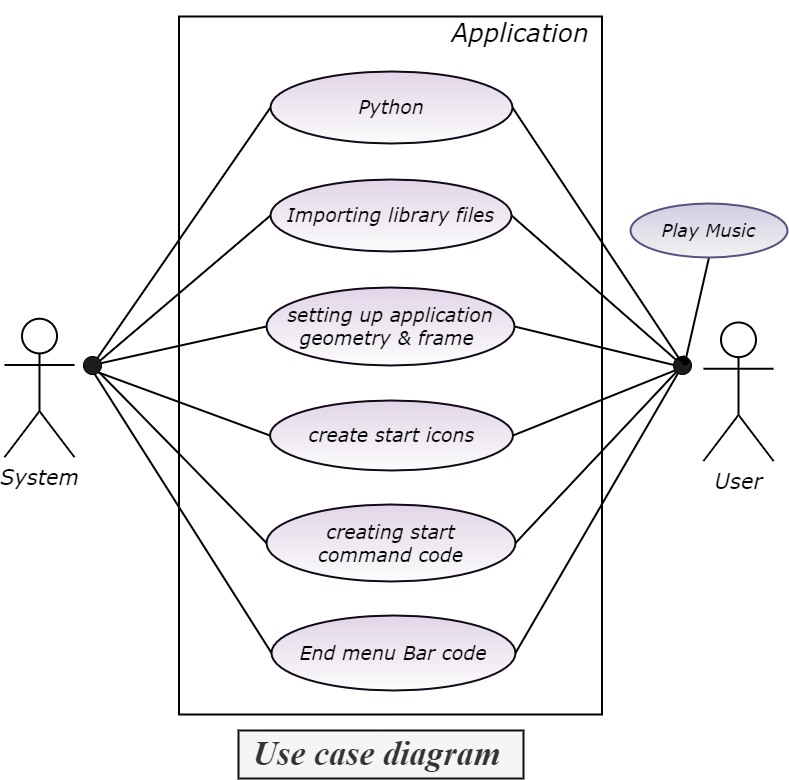

The diagram above was exported from draw.io. Its source (the exported page's mxGraphModel, read from the mxfile embedded in the PNG):
<mxGraphModel dx="1050" dy="541" grid="0" gridSize="10" guides="1" tooltips="1" connect="1" arrows="1" fold="1" page="1" pageScale="1" pageWidth="800" pageHeight="800" math="0" shadow="0">
  <root>
    <mxCell id="0" />
    <mxCell id="1" parent="0" />
    <mxCell id="gV_319dgFkPAzjHmRjvJ-12" style="rounded=0;orthogonalLoop=1;jettySize=auto;html=1;exitX=1;exitY=0.5;exitDx=0;exitDy=0;endArrow=oval;endFill=1;strokeWidth=2;" parent="1" source="gV_319dgFkPAzjHmRjvJ-1" edge="1">
      <mxGeometry relative="1" as="geometry">
        <mxPoint x="693.1428745814733" y="373.85716901506703" as="targetPoint" />
      </mxGeometry>
    </mxCell>
    <mxCell id="gV_319dgFkPAzjHmRjvJ-18" style="rounded=0;orthogonalLoop=1;jettySize=auto;html=1;exitX=0;exitY=0.5;exitDx=0;exitDy=0;endArrow=oval;endFill=1;strokeWidth=2;" parent="1" source="gV_319dgFkPAzjHmRjvJ-1" edge="1">
      <mxGeometry relative="1" as="geometry">
        <mxPoint x="101.14288330078125" y="375.0000087193082" as="targetPoint" />
      </mxGeometry>
    </mxCell>
    <mxCell id="gV_319dgFkPAzjHmRjvJ-1" value="Python" style="ellipse;whiteSpace=wrap;html=1;fillColor=#e1d5e7;strokeColor=#120916;gradientColor=#fcfcfc;strokeWidth=2;fontFamily=Verdana;fontStyle=2;fontSize=19;" parent="1" vertex="1">
      <mxGeometry x="280" y="80" width="242" height="72" as="geometry" />
    </mxCell>
    <mxCell id="gV_319dgFkPAzjHmRjvJ-13" style="rounded=0;orthogonalLoop=1;jettySize=auto;html=1;exitX=1;exitY=0.5;exitDx=0;exitDy=0;endArrow=oval;endFill=1;strokeWidth=2;" parent="1" source="gV_319dgFkPAzjHmRjvJ-2" edge="1">
      <mxGeometry relative="1" as="geometry">
        <mxPoint x="693.1428745814733" y="375.0000087193082" as="targetPoint" />
      </mxGeometry>
    </mxCell>
    <mxCell id="gV_319dgFkPAzjHmRjvJ-19" style="rounded=0;orthogonalLoop=1;jettySize=auto;html=1;exitX=0;exitY=0.5;exitDx=0;exitDy=0;endArrow=oval;endFill=1;strokeWidth=2;" parent="1" source="gV_319dgFkPAzjHmRjvJ-2" edge="1">
      <mxGeometry relative="1" as="geometry">
        <mxPoint x="100.00004359654031" y="377.2857317243304" as="targetPoint" />
      </mxGeometry>
    </mxCell>
    <mxCell id="gV_319dgFkPAzjHmRjvJ-2" value="Importing library files" style="ellipse;whiteSpace=wrap;html=1;fontSize=19;fontFamily=Verdana;fillColor=#e1d5e7;strokeColor=#120916;gradientColor=#fcfcfc;strokeWidth=2;fontStyle=2;" parent="1" vertex="1">
      <mxGeometry x="280" y="188" width="241" height="72" as="geometry" />
    </mxCell>
    <mxCell id="gV_319dgFkPAzjHmRjvJ-14" style="rounded=0;orthogonalLoop=1;jettySize=auto;html=1;exitX=1;exitY=0.5;exitDx=0;exitDy=0;endArrow=oval;endFill=1;strokeWidth=2;" parent="1" source="gV_319dgFkPAzjHmRjvJ-3" edge="1">
      <mxGeometry relative="1" as="geometry">
        <mxPoint x="694.2857142857142" y="376.14284842354914" as="targetPoint" />
      </mxGeometry>
    </mxCell>
    <mxCell id="gV_319dgFkPAzjHmRjvJ-20" style="rounded=0;orthogonalLoop=1;jettySize=auto;html=1;exitX=0;exitY=0.5;exitDx=0;exitDy=0;endArrow=oval;endFill=1;strokeWidth=2;" parent="1" source="gV_319dgFkPAzjHmRjvJ-3" edge="1">
      <mxGeometry relative="1" as="geometry">
        <mxPoint x="100" y="374" as="targetPoint" />
      </mxGeometry>
    </mxCell>
    <mxCell id="gV_319dgFkPAzjHmRjvJ-3" value="setting up application &lt;br&gt;geometry &amp;amp; frame&amp;nbsp;" style="ellipse;whiteSpace=wrap;html=1;fontSize=19;fontFamily=Verdana;fillColor=#e1d5e7;strokeColor=#120916;gradientColor=#fcfcfc;strokeWidth=2;fontStyle=2;" parent="1" vertex="1">
      <mxGeometry x="276" y="296" width="248" height="78" as="geometry" />
    </mxCell>
    <mxCell id="gV_319dgFkPAzjHmRjvJ-15" style="rounded=0;orthogonalLoop=1;jettySize=auto;html=1;exitX=1;exitY=0.5;exitDx=0;exitDy=0;endArrow=oval;endFill=1;strokeWidth=2;" parent="1" source="gV_319dgFkPAzjHmRjvJ-4" edge="1">
      <mxGeometry relative="1" as="geometry">
        <mxPoint x="694.2857142857142" y="375.0000087193082" as="targetPoint" />
      </mxGeometry>
    </mxCell>
    <mxCell id="gV_319dgFkPAzjHmRjvJ-21" style="rounded=0;orthogonalLoop=1;jettySize=auto;html=1;exitX=0;exitY=0.5;exitDx=0;exitDy=0;strokeWidth=2;endArrow=oval;endFill=1;" parent="1" source="gV_319dgFkPAzjHmRjvJ-4" edge="1">
      <mxGeometry relative="1" as="geometry">
        <mxPoint x="101.14288330078125" y="378.42857142857156" as="targetPoint" />
      </mxGeometry>
    </mxCell>
    <mxCell id="gV_319dgFkPAzjHmRjvJ-4" value="create start icons" style="ellipse;whiteSpace=wrap;html=1;fontSize=19;fontFamily=Verdana;fillColor=#e1d5e7;strokeColor=#120916;gradientColor=#fcfcfc;strokeWidth=2;fontStyle=2;" parent="1" vertex="1">
      <mxGeometry x="279.5" y="409" width="243" height="70" as="geometry" />
    </mxCell>
    <mxCell id="gV_319dgFkPAzjHmRjvJ-22" style="rounded=0;orthogonalLoop=1;jettySize=auto;html=1;exitX=0;exitY=0.5;exitDx=0;exitDy=0;strokeWidth=2;endArrow=oval;endFill=1;startArrow=none;" parent="1" source="gV_319dgFkPAzjHmRjvJ-27" edge="1">
      <mxGeometry relative="1" as="geometry">
        <mxPoint x="103.42860630580367" y="378.42857142857156" as="targetPoint" />
      </mxGeometry>
    </mxCell>
    <mxCell id="gV_319dgFkPAzjHmRjvJ-5" value="creating start&lt;br&gt;command code" style="ellipse;whiteSpace=wrap;html=1;fontSize=19;fontFamily=Verdana;fillColor=#e1d5e7;strokeColor=#120916;gradientColor=#fcfcfc;strokeWidth=2;fontStyle=2;" parent="1" vertex="1">
      <mxGeometry x="276" y="513" width="249" height="77" as="geometry" />
    </mxCell>
    <mxCell id="gV_319dgFkPAzjHmRjvJ-17" style="rounded=0;orthogonalLoop=1;jettySize=auto;html=1;exitX=1;exitY=0.5;exitDx=0;exitDy=0;endArrow=oval;endFill=1;strokeWidth=2;startArrow=none;" parent="1" source="gV_319dgFkPAzjHmRjvJ-25" edge="1">
      <mxGeometry relative="1" as="geometry">
        <mxPoint x="693" y="376" as="targetPoint" />
      </mxGeometry>
    </mxCell>
    <mxCell id="gV_319dgFkPAzjHmRjvJ-23" style="rounded=0;orthogonalLoop=1;jettySize=auto;html=1;exitX=0;exitY=0.5;exitDx=0;exitDy=0;strokeWidth=2;endArrow=oval;endFill=1;" parent="1" source="gV_319dgFkPAzjHmRjvJ-6" edge="1">
      <mxGeometry relative="1" as="geometry">
        <mxPoint x="102.28572300502242" y="379.5714547293528" as="targetPoint" />
      </mxGeometry>
    </mxCell>
    <mxCell id="gV_319dgFkPAzjHmRjvJ-6" value="End menu Bar code" style="ellipse;whiteSpace=wrap;html=1;fontSize=19;fontFamily=Verdana;fillColor=#e1d5e7;strokeColor=#120916;gradientColor=#fcfcfc;strokeWidth=2;fontStyle=2;" parent="1" vertex="1">
      <mxGeometry x="281" y="624" width="244" height="75" as="geometry" />
    </mxCell>
    <mxCell id="gV_319dgFkPAzjHmRjvJ-8" value="Application" style="text;html=1;strokeColor=none;fillColor=none;align=center;verticalAlign=middle;whiteSpace=wrap;rounded=0;fontSize=25;fontFamily=Verdana;fontStyle=2" parent="1" vertex="1">
      <mxGeometry x="447.5" y="9" width="164" height="62" as="geometry" />
    </mxCell>
    <mxCell id="gV_319dgFkPAzjHmRjvJ-9" value="System" style="shape=umlActor;verticalLabelPosition=bottom;verticalAlign=top;html=1;outlineConnect=0;strokeWidth=2;fontFamily=Verdana;fontStyle=2;fontSize=21;" parent="1" vertex="1">
      <mxGeometry x="14" y="327.25" width="70" height="138.5" as="geometry" />
    </mxCell>
    <mxCell id="gV_319dgFkPAzjHmRjvJ-10" value="User" style="shape=umlActor;verticalLabelPosition=bottom;verticalAlign=top;html=1;outlineConnect=0;strokeWidth=2;fontSize=21;fontFamily=Verdana;fontStyle=2" parent="1" vertex="1">
      <mxGeometry x="713" y="331" width="70" height="138.5" as="geometry" />
    </mxCell>
    <mxCell id="gV_319dgFkPAzjHmRjvJ-24" value="" style="rounded=0;orthogonalLoop=1;jettySize=auto;html=1;exitX=1;exitY=0.5;exitDx=0;exitDy=0;endArrow=none;endFill=1;strokeWidth=2;" parent="1" source="gV_319dgFkPAzjHmRjvJ-5" edge="1">
      <mxGeometry relative="1" as="geometry">
        <mxPoint x="690" y="376" as="targetPoint" />
        <mxPoint x="525" y="552" as="sourcePoint" />
      </mxGeometry>
    </mxCell>
    <mxCell id="gV_319dgFkPAzjHmRjvJ-7" value="" style="rounded=0;whiteSpace=wrap;html=1;fillColor=none;strokeWidth=2;" parent="1" vertex="1">
      <mxGeometry x="188.5" y="25" width="423" height="698" as="geometry" />
    </mxCell>
    <mxCell id="gV_319dgFkPAzjHmRjvJ-26" value="" style="rounded=0;orthogonalLoop=1;jettySize=auto;html=1;exitX=1;exitY=0.5;exitDx=0;exitDy=0;endArrow=none;endFill=1;strokeWidth=2;" parent="1" source="gV_319dgFkPAzjHmRjvJ-6" target="gV_319dgFkPAzjHmRjvJ-25" edge="1">
      <mxGeometry relative="1" as="geometry">
        <mxPoint x="693" y="376" as="targetPoint" />
        <mxPoint x="525" y="662" as="sourcePoint" />
      </mxGeometry>
    </mxCell>
    <mxCell id="gV_319dgFkPAzjHmRjvJ-25" value="" style="ellipse;whiteSpace=wrap;html=1;aspect=fixed;fillColor=#1d1b1b;" parent="1" vertex="1">
      <mxGeometry x="683" y="365" width="18" height="18" as="geometry" />
    </mxCell>
    <mxCell id="gV_319dgFkPAzjHmRjvJ-28" value="" style="rounded=0;orthogonalLoop=1;jettySize=auto;html=1;exitX=0;exitY=0.5;exitDx=0;exitDy=0;strokeWidth=2;endArrow=none;endFill=1;" parent="1" source="gV_319dgFkPAzjHmRjvJ-5" target="gV_319dgFkPAzjHmRjvJ-27" edge="1">
      <mxGeometry relative="1" as="geometry">
        <mxPoint x="103.42860630580367" y="378.42857142857156" as="targetPoint" />
        <mxPoint x="276" y="552" as="sourcePoint" />
      </mxGeometry>
    </mxCell>
    <mxCell id="gV_319dgFkPAzjHmRjvJ-27" value="" style="ellipse;whiteSpace=wrap;html=1;aspect=fixed;fillColor=#1d1b1b;" parent="1" vertex="1">
      <mxGeometry x="93" y="365" width="18" height="18" as="geometry" />
    </mxCell>
    <mxCell id="gV_319dgFkPAzjHmRjvJ-29" value="Use case diagram&amp;nbsp;" style="text;html=1;strokeColor=#100f0f;fillColor=#f5f5f5;align=center;verticalAlign=middle;whiteSpace=wrap;rounded=0;fontSize=34;fontFamily=Times New Roman;fontStyle=3;labelBorderColor=none;fontColor=#333333;strokeWidth=2;" parent="1" vertex="1">
      <mxGeometry x="248" y="739" width="285" height="48" as="geometry" />
    </mxCell>
    <mxCell id="gV_319dgFkPAzjHmRjvJ-30" style="edgeStyle=orthogonalEdgeStyle;rounded=0;orthogonalLoop=1;jettySize=auto;html=1;exitX=1;exitY=0;exitDx=0;exitDy=0;entryX=0;entryY=0;entryDx=0;entryDy=0;" parent="1" source="gV_319dgFkPAzjHmRjvJ-25" target="gV_319dgFkPAzjHmRjvJ-25" edge="1">
      <mxGeometry relative="1" as="geometry" />
    </mxCell>
    <mxCell id="gV_319dgFkPAzjHmRjvJ-36" style="rounded=0;orthogonalLoop=1;jettySize=auto;html=1;exitX=0.5;exitY=1;exitDx=0;exitDy=0;endArrow=oval;endFill=1;strokeWidth=2;" parent="1" source="gV_319dgFkPAzjHmRjvJ-35" edge="1">
      <mxGeometry relative="1" as="geometry">
        <mxPoint x="694.7999877929688" y="369.79998779296875" as="targetPoint" />
      </mxGeometry>
    </mxCell>
    <mxCell id="gV_319dgFkPAzjHmRjvJ-35" value="Play Music" style="ellipse;whiteSpace=wrap;html=1;strokeWidth=2;fillColor=#d0cee2;strokeColor=#56517e;gradientColor=#f2f2f2;fontFamily=Verdana;fontSize=18;fontStyle=2" parent="1" vertex="1">
      <mxGeometry x="640" y="212" width="157" height="54" as="geometry" />
    </mxCell>
  </root>
</mxGraphModel>